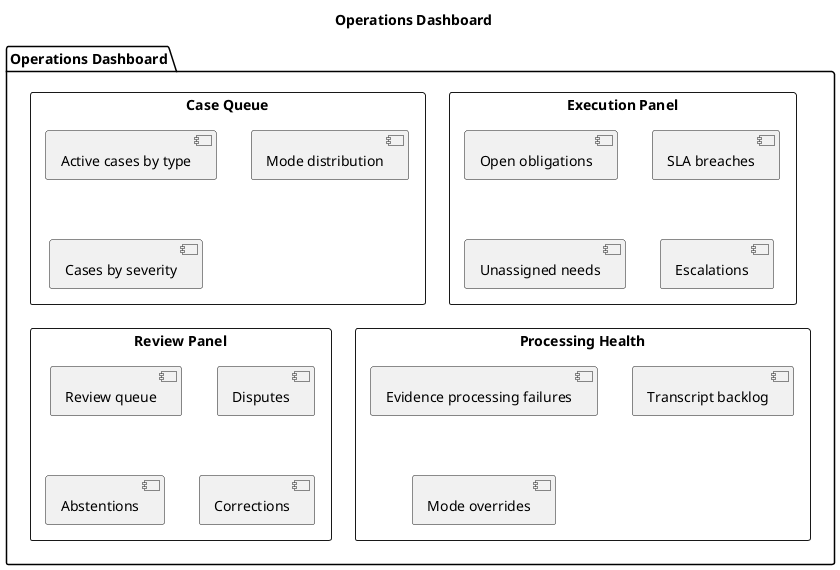

The diagram above was rendered by PlantUML. Its source (embedded in the PNG):
@startuml
title Operations Dashboard

package "Operations Dashboard" {
  rectangle "Case Queue" {
    [Active cases by type]
    [Mode distribution]
    [Cases by severity]
  }

  rectangle "Execution Panel" {
    [Open obligations]
    [SLA breaches]
    [Unassigned needs]
    [Escalations]
  }

  rectangle "Review Panel" {
    [Review queue]
    [Disputes]
    [Abstentions]
    [Corrections]
  }

  rectangle "Processing Health" {
    [Evidence processing failures]
    [Transcript backlog]
    [Mode overrides]
  }
}
@enduml